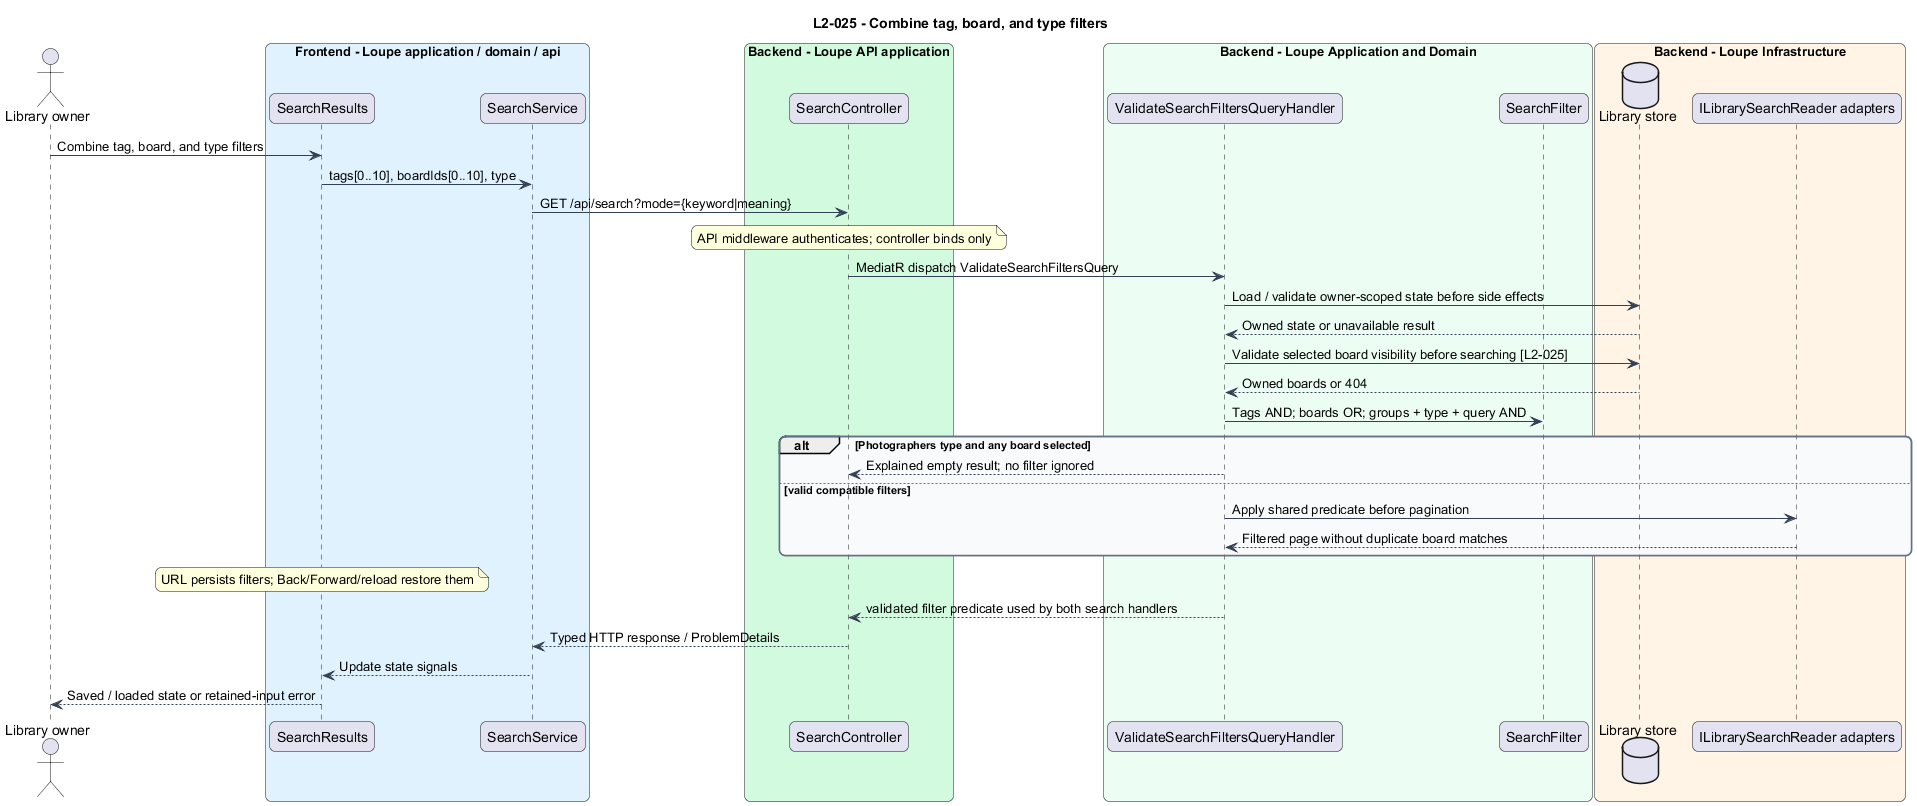

The diagram above was rendered by PlantUML. Its source (embedded in the PNG):
@startuml
title L2-025 - Combine tag, board, and type filters
skinparam backgroundColor #FFFFFF
skinparam shadowing false
skinparam roundcorner 12
skinparam defaultFontName Arial
skinparam ArrowColor #344054
skinparam rectangle {
  BorderColor #344054
  FontColor #101828
}
skinparam package {
  BorderColor #667085
  FontColor #101828
  BackgroundColor #F9FAFB
}

actor "Library owner" as actor
box "Frontend - Loupe application / domain / api" #E0F2FE
participant "SearchResults" as page
participant "SearchService" as client
end box
box "Backend - Loupe API application" #D1FADF
participant "SearchController" as controller
end box
box "Backend - Loupe Application and Domain" #ECFDF3
participant "ValidateSearchFiltersQueryHandler" as handler
participant "SearchFilter" as entity
end box
box "Backend - Loupe Infrastructure" #FFF4E5
database "Library store" as db
participant "ILibrarySearchReader adapters" as ext
end box
actor -> page : Combine tag, board, and type filters
page -> client : tags[0..10], boardIds[0..10], type
client -> controller : GET /api/search?mode={keyword|meaning}
note over controller : API middleware authenticates; controller binds only
controller -> handler : MediatR dispatch ValidateSearchFiltersQuery
handler -> db : Load / validate owner-scoped state before side effects
db --> handler : Owned state or unavailable result
handler -> db : Validate selected board visibility before searching [L2-025]
db --> handler : Owned boards or 404
handler -> entity : Tags AND; boards OR; groups + type + query AND
alt Photographers type and any board selected
handler --> controller : Explained empty result; no filter ignored
else valid compatible filters
handler -> ext : Apply shared predicate before pagination
ext --> handler : Filtered page without duplicate board matches
end
note over page : URL persists filters; Back/Forward/reload restore them
handler --> controller : validated filter predicate used by both search handlers
controller --> client : Typed HTTP response / ProblemDetails
client --> page : Update state signals
page --> actor : Saved / loaded state or retained-input error
@enduml